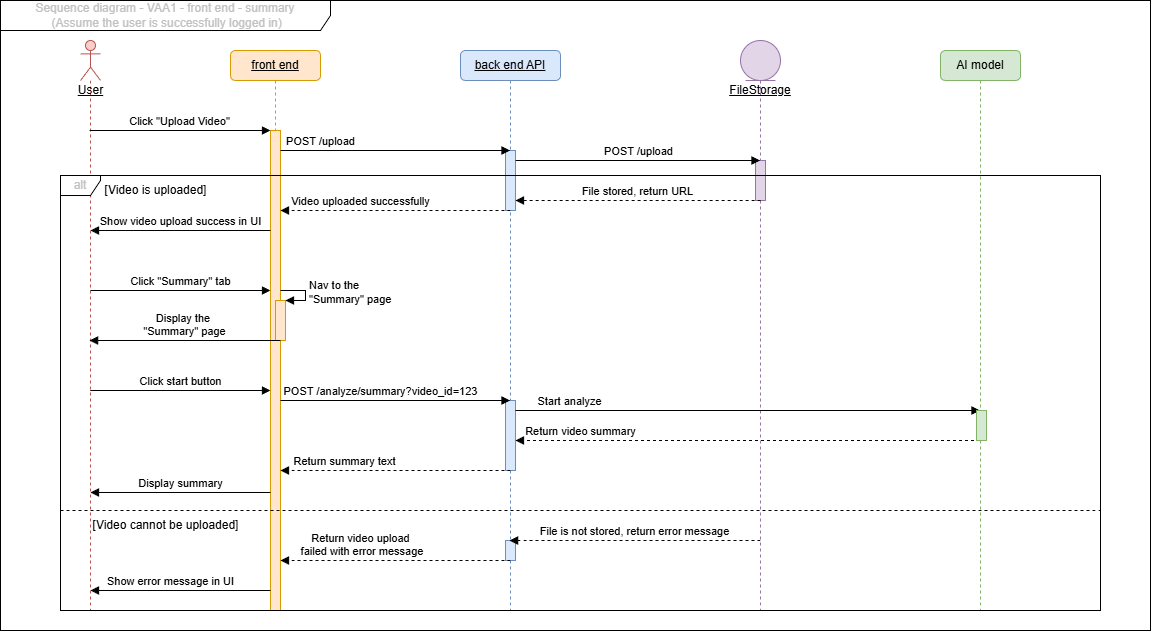

The diagram above was exported from draw.io. Its source (the exported page's mxGraphModel, read from the mxfile embedded in the PNG):
<mxGraphModel dx="2367" dy="1123" grid="1" gridSize="10" guides="1" tooltips="1" connect="1" arrows="1" fold="1" page="1" pageScale="1" pageWidth="827" pageHeight="1169" math="0" shadow="0">
  <root>
    <mxCell id="0" />
    <mxCell id="1" parent="0" />
    <mxCell id="QpUL5YjZb7Crdghipcsr-87" value="AI model" style="shape=umlLifeline;perimeter=lifelinePerimeter;whiteSpace=wrap;html=1;container=1;collapsible=0;recursiveResize=0;outlineConnect=0;fillColor=#d5e8d4;strokeColor=#82b366;rounded=1;size=30;" parent="1" vertex="1">
      <mxGeometry x="1200" y="270" width="80" height="560" as="geometry" />
    </mxCell>
    <mxCell id="QpUL5YjZb7Crdghipcsr-88" value="&lt;u&gt;User&lt;/u&gt;" style="shape=umlLifeline;participant=umlActor;perimeter=lifelinePerimeter;html=1;container=1;collapsible=0;recursiveResize=0;verticalAlign=top;spacingTop=36;outlineConnect=0;size=40;fillColor=#f8cecc;strokeColor=#b85450;" parent="1" vertex="1">
      <mxGeometry x="340" y="260" width="20" height="570" as="geometry" />
    </mxCell>
    <mxCell id="QpUL5YjZb7Crdghipcsr-89" value="&lt;u&gt;front end&lt;/u&gt;" style="shape=umlLifeline;perimeter=lifelinePerimeter;whiteSpace=wrap;html=1;container=1;collapsible=0;recursiveResize=0;outlineConnect=0;fillColor=#ffe6cc;strokeColor=#d79b00;rounded=1;size=30;" parent="1" vertex="1">
      <mxGeometry x="490" y="270" width="90" height="560" as="geometry" />
    </mxCell>
    <mxCell id="QpUL5YjZb7Crdghipcsr-90" value="" style="html=1;points=[];perimeter=orthogonalPerimeter;fillColor=#ffe6cc;strokeColor=#d79b00;" parent="QpUL5YjZb7Crdghipcsr-89" vertex="1">
      <mxGeometry x="40" y="80" width="10" height="480" as="geometry" />
    </mxCell>
    <mxCell id="QpUL5YjZb7Crdghipcsr-91" value="Click &quot;Upload Video&quot;" style="html=1;verticalAlign=bottom;endArrow=block;entryX=0;entryY=0;rounded=0;" parent="1" source="QpUL5YjZb7Crdghipcsr-88" target="QpUL5YjZb7Crdghipcsr-90" edge="1">
      <mxGeometry relative="1" as="geometry">
        <mxPoint x="355" y="350.00000000000045" as="sourcePoint" />
      </mxGeometry>
    </mxCell>
    <mxCell id="QpUL5YjZb7Crdghipcsr-92" value="&lt;span style=&quot;text-align: left;&quot;&gt;&lt;font style=&quot;color: light-dark(rgb(193, 193, 193), rgb(255, 255, 255));&quot;&gt;Sequence diagram - VAA1 - front end - summary&lt;/font&gt;&lt;/span&gt;&lt;div&gt;&lt;span style=&quot;text-align: left;&quot;&gt;&lt;font style=&quot;color: light-dark(rgb(193, 193, 193), rgb(255, 255, 255));&quot;&gt;&amp;nbsp;(Assume the user is successfully logged in)&lt;/font&gt;&lt;/span&gt;&lt;/div&gt;" style="shape=umlFrame;whiteSpace=wrap;html=1;pointerEvents=0;width=330;height=30;" parent="1" vertex="1">
      <mxGeometry x="260" y="220" width="1150" height="630" as="geometry" />
    </mxCell>
    <mxCell id="QpUL5YjZb7Crdghipcsr-93" value="&lt;u&gt;back end API&lt;/u&gt;" style="shape=umlLifeline;perimeter=lifelinePerimeter;whiteSpace=wrap;html=1;container=1;collapsible=0;recursiveResize=0;outlineConnect=0;fillColor=#dae8fc;strokeColor=#6c8ebf;rounded=1;size=30;" parent="1" vertex="1">
      <mxGeometry x="720" y="270" width="100" height="560" as="geometry" />
    </mxCell>
    <mxCell id="QpUL5YjZb7Crdghipcsr-94" value="" style="html=1;points=[];perimeter=orthogonalPerimeter;fillColor=#dae8fc;strokeColor=#6c8ebf;" parent="QpUL5YjZb7Crdghipcsr-93" vertex="1">
      <mxGeometry x="45" y="100" width="10" height="60" as="geometry" />
    </mxCell>
    <mxCell id="QpUL5YjZb7Crdghipcsr-95" value="POST /upload" style="html=1;verticalAlign=bottom;endArrow=block;rounded=0;" parent="QpUL5YjZb7Crdghipcsr-93" edge="1">
      <mxGeometry x="-0.6514" relative="1" as="geometry">
        <mxPoint x="-180" y="100" as="sourcePoint" />
        <mxPoint x="49.49999999999977" y="100" as="targetPoint" />
        <mxPoint as="offset" />
      </mxGeometry>
    </mxCell>
    <mxCell id="QpUL5YjZb7Crdghipcsr-96" value="" style="html=1;points=[];perimeter=orthogonalPerimeter;fillColor=#dae8fc;strokeColor=#6c8ebf;" parent="QpUL5YjZb7Crdghipcsr-93" vertex="1">
      <mxGeometry x="45" y="350" width="10" height="70" as="geometry" />
    </mxCell>
    <mxCell id="QpUL5YjZb7Crdghipcsr-97" value="" style="html=1;points=[];perimeter=orthogonalPerimeter;fillColor=#dae8fc;strokeColor=#6c8ebf;" parent="QpUL5YjZb7Crdghipcsr-93" vertex="1">
      <mxGeometry x="45" y="490" width="10" height="20" as="geometry" />
    </mxCell>
    <mxCell id="QpUL5YjZb7Crdghipcsr-98" value="&lt;u&gt;FileStorage&lt;/u&gt;" style="shape=umlLifeline;participant=umlEntity;perimeter=lifelinePerimeter;whiteSpace=wrap;html=1;container=1;collapsible=0;recursiveResize=0;verticalAlign=top;spacingTop=36;outlineConnect=0;fillColor=#e1d5e7;strokeColor=#9673a6;" parent="1" vertex="1">
      <mxGeometry x="1000" y="260" width="40" height="570" as="geometry" />
    </mxCell>
    <mxCell id="QpUL5YjZb7Crdghipcsr-99" value="" style="html=1;points=[];perimeter=orthogonalPerimeter;fillColor=#e1d5e7;strokeColor=#9673a6;" parent="QpUL5YjZb7Crdghipcsr-98" vertex="1">
      <mxGeometry x="15" y="120" width="10" height="40" as="geometry" />
    </mxCell>
    <mxCell id="QpUL5YjZb7Crdghipcsr-100" value="POST /upload" style="html=1;verticalAlign=bottom;endArrow=block;rounded=0;exitX=1.012;exitY=0.166;exitDx=0;exitDy=0;exitPerimeter=0;" parent="1" source="QpUL5YjZb7Crdghipcsr-94" edge="1">
      <mxGeometry relative="1" as="geometry">
        <mxPoint x="780" y="380" as="sourcePoint" />
        <mxPoint x="1019.5" y="380" as="targetPoint" />
      </mxGeometry>
    </mxCell>
    <mxCell id="QpUL5YjZb7Crdghipcsr-101" value="Video uploaded successfully" style="html=1;verticalAlign=bottom;endArrow=block;rounded=0;dashed=1;" parent="1" edge="1">
      <mxGeometry x="0.3043" relative="1" as="geometry">
        <mxPoint x="770" y="430" as="sourcePoint" />
        <mxPoint x="540" y="430" as="targetPoint" />
        <mxPoint as="offset" />
      </mxGeometry>
    </mxCell>
    <mxCell id="QpUL5YjZb7Crdghipcsr-102" value="Show video upload success in UI" style="html=1;verticalAlign=bottom;endArrow=block;rounded=0;" parent="1" edge="1">
      <mxGeometry relative="1" as="geometry">
        <mxPoint x="530" y="450" as="sourcePoint" />
        <mxPoint x="350.0121951219512" y="450" as="targetPoint" />
      </mxGeometry>
    </mxCell>
    <mxCell id="QpUL5YjZb7Crdghipcsr-103" value="Click &quot;Summary&quot; tab" style="html=1;verticalAlign=bottom;endArrow=block;entryX=0;entryY=0;rounded=0;" parent="1" edge="1">
      <mxGeometry x="0.0026" relative="1" as="geometry">
        <mxPoint x="350" y="510" as="sourcePoint" />
        <mxPoint x="530" y="510" as="targetPoint" />
        <mxPoint as="offset" />
      </mxGeometry>
    </mxCell>
    <mxCell id="QpUL5YjZb7Crdghipcsr-104" value="" style="html=1;points=[];perimeter=orthogonalPerimeter;fillColor=#ffe6cc;strokeColor=#d79b00;" parent="1" vertex="1">
      <mxGeometry x="535" y="520" width="10" height="40" as="geometry" />
    </mxCell>
    <mxCell id="QpUL5YjZb7Crdghipcsr-105" value="Nav to the&amp;nbsp;&lt;div&gt;&quot;Summary&quot; page&lt;/div&gt;" style="edgeStyle=orthogonalEdgeStyle;html=1;align=left;spacingLeft=2;endArrow=block;rounded=0;entryX=1;entryY=0;" parent="1" target="QpUL5YjZb7Crdghipcsr-104" edge="1">
      <mxGeometry relative="1" as="geometry">
        <mxPoint x="540" y="510" as="sourcePoint" />
        <Array as="points">
          <mxPoint x="565" y="510" />
          <mxPoint x="565" y="520" />
        </Array>
      </mxGeometry>
    </mxCell>
    <mxCell id="QpUL5YjZb7Crdghipcsr-106" value="Display the&amp;nbsp;&lt;div&gt;&quot;Summary&quot; page&lt;/div&gt;" style="html=1;verticalAlign=bottom;endArrow=block;rounded=0;exitX=0.504;exitY=1;exitDx=0;exitDy=0;exitPerimeter=0;" parent="1" source="QpUL5YjZb7Crdghipcsr-104" target="QpUL5YjZb7Crdghipcsr-88" edge="1">
      <mxGeometry relative="1" as="geometry">
        <mxPoint x="540" y="560" as="sourcePoint" />
        <mxPoint x="355.00253968253946" y="559.9999999999995" as="targetPoint" />
      </mxGeometry>
    </mxCell>
    <mxCell id="QpUL5YjZb7Crdghipcsr-107" value="Click start button" style="html=1;verticalAlign=bottom;endArrow=block;rounded=0;" parent="1" edge="1">
      <mxGeometry x="0.0026" relative="1" as="geometry">
        <mxPoint x="349.7857142857142" y="610" as="sourcePoint" />
        <mxPoint x="530" y="610" as="targetPoint" />
        <mxPoint as="offset" />
      </mxGeometry>
    </mxCell>
    <mxCell id="QpUL5YjZb7Crdghipcsr-108" value="POST /analyze/summary?video_id=123" style="html=1;verticalAlign=bottom;endArrow=block;rounded=0;" parent="1" target="QpUL5YjZb7Crdghipcsr-93" edge="1">
      <mxGeometry x="-0.1285" relative="1" as="geometry">
        <mxPoint x="540" y="620" as="sourcePoint" />
        <mxPoint x="765" y="620" as="targetPoint" />
        <mxPoint as="offset" />
      </mxGeometry>
    </mxCell>
    <mxCell id="QpUL5YjZb7Crdghipcsr-109" value="Start analyze" style="html=1;verticalAlign=bottom;endArrow=block;rounded=0;exitX=1.012;exitY=0.166;exitDx=0;exitDy=0;exitPerimeter=0;" parent="1" target="QpUL5YjZb7Crdghipcsr-87" edge="1">
      <mxGeometry x="-0.7632" relative="1" as="geometry">
        <mxPoint x="775" y="630" as="sourcePoint" />
        <mxPoint x="1019.5" y="630" as="targetPoint" />
        <mxPoint as="offset" />
      </mxGeometry>
    </mxCell>
    <mxCell id="QpUL5YjZb7Crdghipcsr-110" value="Return video summary" style="html=1;verticalAlign=bottom;endArrow=block;rounded=0;dashed=1;" parent="1" source="QpUL5YjZb7Crdghipcsr-87" edge="1">
      <mxGeometry x="0.7201" relative="1" as="geometry">
        <mxPoint x="1005" y="660" as="sourcePoint" />
        <mxPoint x="775" y="660" as="targetPoint" />
        <mxPoint as="offset" />
      </mxGeometry>
    </mxCell>
    <mxCell id="QpUL5YjZb7Crdghipcsr-111" value="" style="html=1;points=[];perimeter=orthogonalPerimeter;fillColor=#d5e8d4;strokeColor=#82b366;" parent="1" vertex="1">
      <mxGeometry x="1236" y="630" width="10" height="30" as="geometry" />
    </mxCell>
    <mxCell id="QpUL5YjZb7Crdghipcsr-112" value="Return summary text" style="html=1;verticalAlign=bottom;endArrow=block;rounded=0;dashed=1;" parent="1" edge="1">
      <mxGeometry x="0.4472" relative="1" as="geometry">
        <mxPoint x="770" y="690" as="sourcePoint" />
        <mxPoint x="540" y="690" as="targetPoint" />
        <mxPoint as="offset" />
      </mxGeometry>
    </mxCell>
    <mxCell id="QpUL5YjZb7Crdghipcsr-113" value="Display summary" style="html=1;verticalAlign=bottom;endArrow=block;rounded=0;" parent="1" edge="1">
      <mxGeometry relative="1" as="geometry">
        <mxPoint x="529.9878048780488" y="712" as="sourcePoint" />
        <mxPoint x="350" y="712" as="targetPoint" />
      </mxGeometry>
    </mxCell>
    <mxCell id="QpUL5YjZb7Crdghipcsr-114" value="&lt;span style=&quot;text-align: left;&quot;&gt;&lt;font style=&quot;color: light-dark(rgb(193, 193, 193), rgb(255, 255, 255));&quot;&gt;alt&lt;/font&gt;&lt;/span&gt;" style="shape=umlFrame;whiteSpace=wrap;html=1;pointerEvents=0;width=40;height=20;" parent="1" vertex="1">
      <mxGeometry x="320" y="395" width="1040" height="435" as="geometry" />
    </mxCell>
    <mxCell id="QpUL5YjZb7Crdghipcsr-115" value="[Video is uploaded]" style="text;html=1;align=center;verticalAlign=middle;resizable=0;points=[];autosize=1;strokeColor=none;fillColor=none;" parent="1" vertex="1">
      <mxGeometry x="350" y="395" width="130" height="30" as="geometry" />
    </mxCell>
    <mxCell id="QpUL5YjZb7Crdghipcsr-116" value="" style="endArrow=none;dashed=1;html=1;rounded=0;exitX=0;exitY=0.573;exitDx=0;exitDy=0;exitPerimeter=0;" parent="1" edge="1">
      <mxGeometry width="50" height="50" relative="1" as="geometry">
        <mxPoint x="320" y="730" as="sourcePoint" />
        <mxPoint x="1360" y="730" as="targetPoint" />
      </mxGeometry>
    </mxCell>
    <mxCell id="QpUL5YjZb7Crdghipcsr-117" value="[Video cannot be uploaded]" style="text;html=1;align=center;verticalAlign=middle;resizable=0;points=[];autosize=1;strokeColor=none;fillColor=none;" parent="1" vertex="1">
      <mxGeometry x="340" y="730" width="170" height="30" as="geometry" />
    </mxCell>
    <mxCell id="QpUL5YjZb7Crdghipcsr-118" value="File stored, return URL" style="html=1;verticalAlign=bottom;endArrow=block;rounded=0;dashed=1;exitX=0.507;exitY=1.002;exitDx=0;exitDy=0;exitPerimeter=0;" parent="1" edge="1">
      <mxGeometry x="0.0016" relative="1" as="geometry">
        <mxPoint x="1020.0700000000002" y="420.05999999999995" as="sourcePoint" />
        <mxPoint x="775" y="420" as="targetPoint" />
        <mxPoint as="offset" />
      </mxGeometry>
    </mxCell>
    <mxCell id="QpUL5YjZb7Crdghipcsr-119" value="File is not stored, return error message" style="html=1;verticalAlign=bottom;endArrow=block;rounded=0;dashed=1;exitX=0.507;exitY=1.002;exitDx=0;exitDy=0;exitPerimeter=0;" parent="1" target="QpUL5YjZb7Crdghipcsr-93" edge="1">
      <mxGeometry x="0.0016" relative="1" as="geometry">
        <mxPoint x="1020.0000000000002" y="760.06" as="sourcePoint" />
        <mxPoint x="774.9300000000001" y="760" as="targetPoint" />
        <mxPoint as="offset" />
      </mxGeometry>
    </mxCell>
    <mxCell id="QpUL5YjZb7Crdghipcsr-120" value="Return video upload&lt;div&gt;&amp;nbsp;failed&amp;nbsp;&lt;span style=&quot;background-color: light-dark(#ffffff, var(--ge-dark-color, #121212)); color: light-dark(rgb(0, 0, 0), rgb(255, 255, 255));&quot;&gt;with error message&lt;/span&gt;&lt;/div&gt;" style="html=1;verticalAlign=bottom;endArrow=block;rounded=0;dashed=1;" parent="1" edge="1">
      <mxGeometry x="0.3043" relative="1" as="geometry">
        <mxPoint x="770" y="780" as="sourcePoint" />
        <mxPoint x="540" y="780" as="targetPoint" />
        <mxPoint as="offset" />
      </mxGeometry>
    </mxCell>
    <mxCell id="QpUL5YjZb7Crdghipcsr-121" value="Show error message in UI" style="html=1;verticalAlign=bottom;endArrow=block;rounded=0;" parent="1" edge="1">
      <mxGeometry x="0.1111" relative="1" as="geometry">
        <mxPoint x="529.9878048780488" y="810" as="sourcePoint" />
        <mxPoint x="350" y="810" as="targetPoint" />
        <Array as="points">
          <mxPoint x="430" y="810" />
        </Array>
        <mxPoint as="offset" />
      </mxGeometry>
    </mxCell>
  </root>
</mxGraphModel>